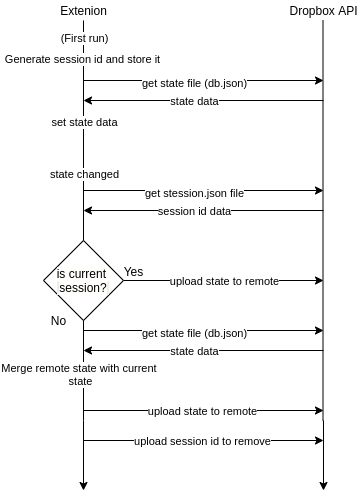

The diagram above was exported from draw.io. Its source (the exported page's mxGraphModel, read from the mxfile embedded in the PNG):
<mxGraphModel dx="1422" dy="703" grid="1" gridSize="10" guides="1" tooltips="1" connect="1" arrows="1" fold="1" page="1" pageScale="1" pageWidth="827" pageHeight="1169" math="0" shadow="0">
  <root>
    <mxCell id="0" />
    <mxCell id="1" parent="0" />
    <mxCell id="4Wl35IvXxERjVCilI4Ct-1" value="" style="endArrow=none;html=1;endFill=0;" edge="1" parent="1">
      <mxGeometry width="50" height="50" relative="1" as="geometry">
        <mxPoint x="120" y="40" as="sourcePoint" />
        <mxPoint x="120" y="440" as="targetPoint" />
      </mxGeometry>
    </mxCell>
    <mxCell id="4Wl35IvXxERjVCilI4Ct-15" value="(First run)" style="edgeLabel;html=1;align=center;verticalAlign=middle;resizable=0;points=[];" vertex="1" connectable="0" parent="4Wl35IvXxERjVCilI4Ct-1">
      <mxGeometry x="-0.915" relative="1" as="geometry">
        <mxPoint as="offset" />
      </mxGeometry>
    </mxCell>
    <mxCell id="4Wl35IvXxERjVCilI4Ct-16" value="Generate session id and store it" style="edgeLabel;html=1;align=center;verticalAlign=middle;resizable=0;points=[];" vertex="1" connectable="0" parent="4Wl35IvXxERjVCilI4Ct-1">
      <mxGeometry x="-0.81" y="-2" relative="1" as="geometry">
        <mxPoint as="offset" />
      </mxGeometry>
    </mxCell>
    <mxCell id="4Wl35IvXxERjVCilI4Ct-17" value="set state data" style="edgeLabel;html=1;align=center;verticalAlign=middle;resizable=0;points=[];" vertex="1" connectable="0" parent="4Wl35IvXxERjVCilI4Ct-1">
      <mxGeometry x="-0.495" relative="1" as="geometry">
        <mxPoint as="offset" />
      </mxGeometry>
    </mxCell>
    <mxCell id="4Wl35IvXxERjVCilI4Ct-18" value="state changed" style="edgeLabel;html=1;align=center;verticalAlign=middle;resizable=0;points=[];" vertex="1" connectable="0" parent="4Wl35IvXxERjVCilI4Ct-1">
      <mxGeometry x="-0.235" relative="1" as="geometry">
        <mxPoint as="offset" />
      </mxGeometry>
    </mxCell>
    <mxCell id="4Wl35IvXxERjVCilI4Ct-36" value="Merge remote state with current&amp;nbsp;&lt;br&gt;state" style="edgeLabel;html=1;align=center;verticalAlign=middle;resizable=0;points=[];" vertex="1" connectable="0" parent="4Wl35IvXxERjVCilI4Ct-1">
      <mxGeometry x="0.765" y="-4" relative="1" as="geometry">
        <mxPoint as="offset" />
      </mxGeometry>
    </mxCell>
    <mxCell id="4Wl35IvXxERjVCilI4Ct-2" value="Extenion" style="text;html=1;align=center;verticalAlign=middle;resizable=0;points=[];autosize=1;" vertex="1" parent="1">
      <mxGeometry x="90" y="20" width="60" height="20" as="geometry" />
    </mxCell>
    <mxCell id="4Wl35IvXxERjVCilI4Ct-3" value="" style="endArrow=none;html=1;endFill=0;" edge="1" parent="1">
      <mxGeometry width="50" height="50" relative="1" as="geometry">
        <mxPoint x="359.5" y="40" as="sourcePoint" />
        <mxPoint x="359.5" y="440" as="targetPoint" />
      </mxGeometry>
    </mxCell>
    <mxCell id="4Wl35IvXxERjVCilI4Ct-4" value="Dropbox API" style="text;html=1;align=center;verticalAlign=middle;resizable=0;points=[];autosize=1;" vertex="1" parent="1">
      <mxGeometry x="320" y="20" width="80" height="20" as="geometry" />
    </mxCell>
    <mxCell id="4Wl35IvXxERjVCilI4Ct-6" value="" style="endArrow=classic;html=1;" edge="1" parent="1">
      <mxGeometry width="50" height="50" relative="1" as="geometry">
        <mxPoint x="120" y="100" as="sourcePoint" />
        <mxPoint x="360" y="100" as="targetPoint" />
      </mxGeometry>
    </mxCell>
    <mxCell id="4Wl35IvXxERjVCilI4Ct-7" value="get state file (db.json)" style="edgeLabel;html=1;align=center;verticalAlign=middle;resizable=0;points=[];" vertex="1" connectable="0" parent="4Wl35IvXxERjVCilI4Ct-6">
      <mxGeometry x="-0.175" y="-2" relative="1" as="geometry">
        <mxPoint x="11" as="offset" />
      </mxGeometry>
    </mxCell>
    <mxCell id="4Wl35IvXxERjVCilI4Ct-8" value="" style="endArrow=classic;html=1;" edge="1" parent="1">
      <mxGeometry width="50" height="50" relative="1" as="geometry">
        <mxPoint x="360" y="120" as="sourcePoint" />
        <mxPoint x="120" y="120" as="targetPoint" />
      </mxGeometry>
    </mxCell>
    <mxCell id="4Wl35IvXxERjVCilI4Ct-9" value="state data" style="edgeLabel;html=1;align=center;verticalAlign=middle;resizable=0;points=[];" vertex="1" connectable="0" parent="4Wl35IvXxERjVCilI4Ct-8">
      <mxGeometry x="0.1417" y="-3" relative="1" as="geometry">
        <mxPoint x="7" y="3" as="offset" />
      </mxGeometry>
    </mxCell>
    <mxCell id="4Wl35IvXxERjVCilI4Ct-19" value="" style="endArrow=classic;html=1;" edge="1" parent="1">
      <mxGeometry width="50" height="50" relative="1" as="geometry">
        <mxPoint x="120" y="210" as="sourcePoint" />
        <mxPoint x="360" y="210" as="targetPoint" />
      </mxGeometry>
    </mxCell>
    <mxCell id="4Wl35IvXxERjVCilI4Ct-20" value="get stession.json file" style="edgeLabel;html=1;align=center;verticalAlign=middle;resizable=0;points=[];" vertex="1" connectable="0" parent="4Wl35IvXxERjVCilI4Ct-19">
      <mxGeometry x="-0.175" y="-2" relative="1" as="geometry">
        <mxPoint x="11" as="offset" />
      </mxGeometry>
    </mxCell>
    <mxCell id="4Wl35IvXxERjVCilI4Ct-21" value="" style="endArrow=classic;html=1;" edge="1" parent="1">
      <mxGeometry width="50" height="50" relative="1" as="geometry">
        <mxPoint x="360" y="230" as="sourcePoint" />
        <mxPoint x="120" y="230" as="targetPoint" />
      </mxGeometry>
    </mxCell>
    <mxCell id="4Wl35IvXxERjVCilI4Ct-22" value="session id data" style="edgeLabel;html=1;align=center;verticalAlign=middle;resizable=0;points=[];" vertex="1" connectable="0" parent="4Wl35IvXxERjVCilI4Ct-21">
      <mxGeometry x="0.1417" y="-3" relative="1" as="geometry">
        <mxPoint x="7" y="3" as="offset" />
      </mxGeometry>
    </mxCell>
    <mxCell id="4Wl35IvXxERjVCilI4Ct-24" style="edgeStyle=orthogonalEdgeStyle;rounded=0;orthogonalLoop=1;jettySize=auto;html=1;exitX=1;exitY=0.5;exitDx=0;exitDy=0;" edge="1" parent="1" source="4Wl35IvXxERjVCilI4Ct-23">
      <mxGeometry relative="1" as="geometry">
        <mxPoint x="360" y="300" as="targetPoint" />
        <Array as="points">
          <mxPoint x="250" y="300" />
          <mxPoint x="250" y="300" />
        </Array>
      </mxGeometry>
    </mxCell>
    <mxCell id="4Wl35IvXxERjVCilI4Ct-30" value="upload state to remote" style="edgeLabel;html=1;align=center;verticalAlign=middle;resizable=0;points=[];" vertex="1" connectable="0" parent="4Wl35IvXxERjVCilI4Ct-24">
      <mxGeometry x="-0.1" y="13" relative="1" as="geometry">
        <mxPoint x="10" y="13" as="offset" />
      </mxGeometry>
    </mxCell>
    <mxCell id="4Wl35IvXxERjVCilI4Ct-23" value="&lt;span style=&quot;background-color: rgb(255 , 254 , 250)&quot;&gt;is current&amp;nbsp;&lt;br&gt;session?&lt;/span&gt;" style="rhombus;whiteSpace=wrap;html=1;labelBackgroundColor=#EDEDED;" vertex="1" parent="1">
      <mxGeometry x="80" y="260" width="80" height="80" as="geometry" />
    </mxCell>
    <mxCell id="4Wl35IvXxERjVCilI4Ct-25" value="Yes" style="text;html=1;align=center;verticalAlign=middle;resizable=0;points=[];autosize=1;" vertex="1" parent="1">
      <mxGeometry x="150" y="281" width="40" height="20" as="geometry" />
    </mxCell>
    <mxCell id="4Wl35IvXxERjVCilI4Ct-31" value="No" style="text;html=1;align=center;verticalAlign=middle;resizable=0;points=[];autosize=1;" vertex="1" parent="1">
      <mxGeometry x="80" y="330" width="30" height="20" as="geometry" />
    </mxCell>
    <mxCell id="4Wl35IvXxERjVCilI4Ct-32" value="" style="endArrow=classic;html=1;" edge="1" parent="1">
      <mxGeometry width="50" height="50" relative="1" as="geometry">
        <mxPoint x="120" y="350" as="sourcePoint" />
        <mxPoint x="360" y="350" as="targetPoint" />
      </mxGeometry>
    </mxCell>
    <mxCell id="4Wl35IvXxERjVCilI4Ct-33" value="get state file (db.json)" style="edgeLabel;html=1;align=center;verticalAlign=middle;resizable=0;points=[];" vertex="1" connectable="0" parent="4Wl35IvXxERjVCilI4Ct-32">
      <mxGeometry x="-0.175" y="-2" relative="1" as="geometry">
        <mxPoint x="11" as="offset" />
      </mxGeometry>
    </mxCell>
    <mxCell id="4Wl35IvXxERjVCilI4Ct-34" value="" style="endArrow=classic;html=1;" edge="1" parent="1">
      <mxGeometry width="50" height="50" relative="1" as="geometry">
        <mxPoint x="360" y="370" as="sourcePoint" />
        <mxPoint x="120" y="370" as="targetPoint" />
      </mxGeometry>
    </mxCell>
    <mxCell id="4Wl35IvXxERjVCilI4Ct-35" value="state data" style="edgeLabel;html=1;align=center;verticalAlign=middle;resizable=0;points=[];" vertex="1" connectable="0" parent="4Wl35IvXxERjVCilI4Ct-34">
      <mxGeometry x="0.1417" y="-3" relative="1" as="geometry">
        <mxPoint x="7" y="3" as="offset" />
      </mxGeometry>
    </mxCell>
    <mxCell id="4Wl35IvXxERjVCilI4Ct-37" value="" style="endArrow=classic;html=1;" edge="1" parent="1">
      <mxGeometry width="50" height="50" relative="1" as="geometry">
        <mxPoint x="120" y="440" as="sourcePoint" />
        <mxPoint x="120" y="510" as="targetPoint" />
      </mxGeometry>
    </mxCell>
    <mxCell id="4Wl35IvXxERjVCilI4Ct-38" value="" style="endArrow=classic;html=1;" edge="1" parent="1">
      <mxGeometry width="50" height="50" relative="1" as="geometry">
        <mxPoint x="360" y="440" as="sourcePoint" />
        <mxPoint x="360" y="510" as="targetPoint" />
      </mxGeometry>
    </mxCell>
    <mxCell id="4Wl35IvXxERjVCilI4Ct-39" style="edgeStyle=orthogonalEdgeStyle;rounded=0;orthogonalLoop=1;jettySize=auto;html=1;exitX=1;exitY=0.5;exitDx=0;exitDy=0;" edge="1" parent="1">
      <mxGeometry relative="1" as="geometry">
        <mxPoint x="360" y="430" as="targetPoint" />
        <mxPoint x="120" y="430" as="sourcePoint" />
        <Array as="points">
          <mxPoint x="210" y="430" />
          <mxPoint x="210" y="430" />
        </Array>
      </mxGeometry>
    </mxCell>
    <mxCell id="4Wl35IvXxERjVCilI4Ct-40" value="upload state to remote" style="edgeLabel;html=1;align=center;verticalAlign=middle;resizable=0;points=[];" vertex="1" connectable="0" parent="4Wl35IvXxERjVCilI4Ct-39">
      <mxGeometry x="-0.1" y="13" relative="1" as="geometry">
        <mxPoint x="10" y="13" as="offset" />
      </mxGeometry>
    </mxCell>
    <mxCell id="4Wl35IvXxERjVCilI4Ct-41" style="edgeStyle=orthogonalEdgeStyle;rounded=0;orthogonalLoop=1;jettySize=auto;html=1;exitX=1;exitY=0.5;exitDx=0;exitDy=0;" edge="1" parent="1">
      <mxGeometry relative="1" as="geometry">
        <mxPoint x="360" y="460" as="targetPoint" />
        <mxPoint x="120" y="460" as="sourcePoint" />
        <Array as="points">
          <mxPoint x="210" y="460" />
          <mxPoint x="210" y="460" />
        </Array>
      </mxGeometry>
    </mxCell>
    <mxCell id="4Wl35IvXxERjVCilI4Ct-42" value="upload session id to remove" style="edgeLabel;html=1;align=center;verticalAlign=middle;resizable=0;points=[];" vertex="1" connectable="0" parent="4Wl35IvXxERjVCilI4Ct-41">
      <mxGeometry x="-0.1" y="13" relative="1" as="geometry">
        <mxPoint x="10" y="13" as="offset" />
      </mxGeometry>
    </mxCell>
  </root>
</mxGraphModel>